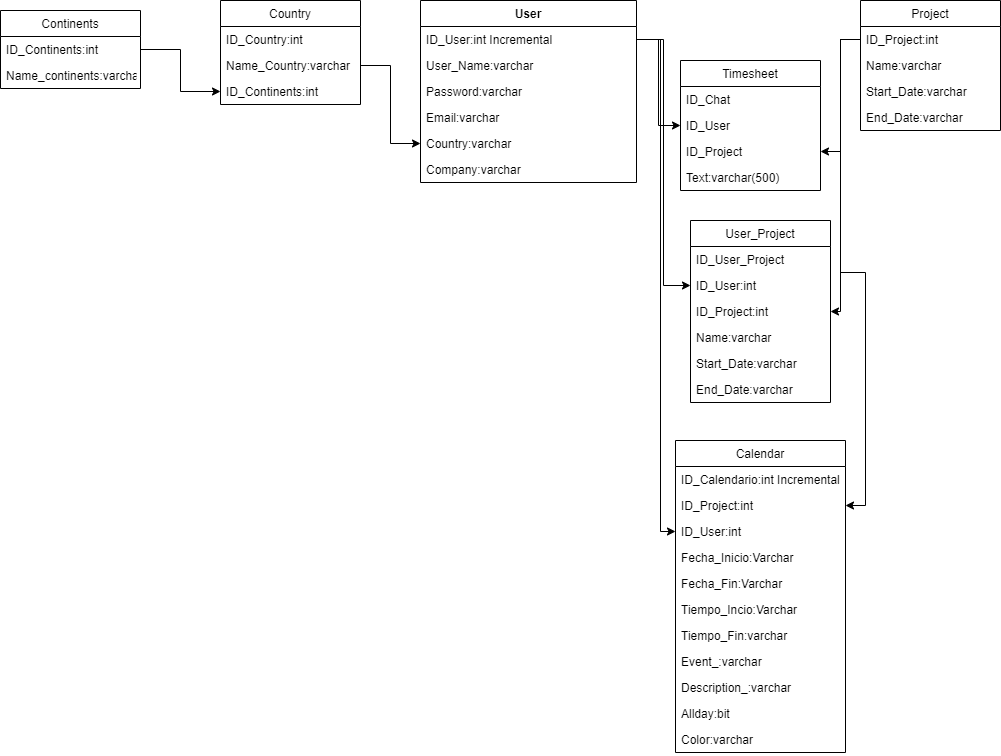

The diagram above was exported from draw.io. Its source (the exported page's mxGraphModel, read from the mxfile embedded in the PNG):
<mxGraphModel dx="1609" dy="428" grid="1" gridSize="10" guides="1" tooltips="1" connect="1" arrows="1" fold="1" page="1" pageScale="1" pageWidth="827" pageHeight="1169" math="0" shadow="0">
  <root>
    <mxCell id="WIyWlLk6GJQsqaUBKTNV-0" />
    <mxCell id="WIyWlLk6GJQsqaUBKTNV-1" parent="WIyWlLk6GJQsqaUBKTNV-0" />
    <mxCell id="zWIVrbU7ukOGvaXpXYat-5" value="User" style="swimlane;fontStyle=1;align=center;verticalAlign=top;childLayout=stackLayout;horizontal=1;startSize=26;horizontalStack=0;resizeParent=1;resizeParentMax=0;resizeLast=0;collapsible=1;marginBottom=0;" parent="WIyWlLk6GJQsqaUBKTNV-1" vertex="1">
      <mxGeometry x="210" y="100" width="216" height="182" as="geometry" />
    </mxCell>
    <mxCell id="zWIVrbU7ukOGvaXpXYat-6" value="ID_User:int Incremental" style="text;strokeColor=none;fillColor=none;align=left;verticalAlign=top;spacingLeft=4;spacingRight=4;overflow=hidden;rotatable=0;points=[[0,0.5],[1,0.5]];portConstraint=eastwest;" parent="zWIVrbU7ukOGvaXpXYat-5" vertex="1">
      <mxGeometry y="26" width="216" height="26" as="geometry" />
    </mxCell>
    <mxCell id="zWIVrbU7ukOGvaXpXYat-10" value="User_Name:varchar" style="text;strokeColor=none;fillColor=none;align=left;verticalAlign=top;spacingLeft=4;spacingRight=4;overflow=hidden;rotatable=0;points=[[0,0.5],[1,0.5]];portConstraint=eastwest;" parent="zWIVrbU7ukOGvaXpXYat-5" vertex="1">
      <mxGeometry y="52" width="216" height="26" as="geometry" />
    </mxCell>
    <mxCell id="zWIVrbU7ukOGvaXpXYat-11" value="Password:varchar" style="text;strokeColor=none;fillColor=none;align=left;verticalAlign=top;spacingLeft=4;spacingRight=4;overflow=hidden;rotatable=0;points=[[0,0.5],[1,0.5]];portConstraint=eastwest;" parent="zWIVrbU7ukOGvaXpXYat-5" vertex="1">
      <mxGeometry y="78" width="216" height="26" as="geometry" />
    </mxCell>
    <mxCell id="zWIVrbU7ukOGvaXpXYat-13" value="Email:varchar" style="text;strokeColor=none;fillColor=none;align=left;verticalAlign=top;spacingLeft=4;spacingRight=4;overflow=hidden;rotatable=0;points=[[0,0.5],[1,0.5]];portConstraint=eastwest;" parent="zWIVrbU7ukOGvaXpXYat-5" vertex="1">
      <mxGeometry y="104" width="216" height="26" as="geometry" />
    </mxCell>
    <mxCell id="zWIVrbU7ukOGvaXpXYat-12" value="Country:varchar" style="text;strokeColor=none;fillColor=none;align=left;verticalAlign=top;spacingLeft=4;spacingRight=4;overflow=hidden;rotatable=0;points=[[0,0.5],[1,0.5]];portConstraint=eastwest;" parent="zWIVrbU7ukOGvaXpXYat-5" vertex="1">
      <mxGeometry y="130" width="216" height="26" as="geometry" />
    </mxCell>
    <mxCell id="zWIVrbU7ukOGvaXpXYat-14" value="Company:varchar" style="text;strokeColor=none;fillColor=none;align=left;verticalAlign=top;spacingLeft=4;spacingRight=4;overflow=hidden;rotatable=0;points=[[0,0.5],[1,0.5]];portConstraint=eastwest;" parent="zWIVrbU7ukOGvaXpXYat-5" vertex="1">
      <mxGeometry y="156" width="216" height="26" as="geometry" />
    </mxCell>
    <mxCell id="zWIVrbU7ukOGvaXpXYat-16" value="User_Project" style="swimlane;fontStyle=0;childLayout=stackLayout;horizontal=1;startSize=26;fillColor=none;horizontalStack=0;resizeParent=1;resizeParentMax=0;resizeLast=0;collapsible=1;marginBottom=0;" parent="WIyWlLk6GJQsqaUBKTNV-1" vertex="1">
      <mxGeometry x="480" y="320" width="140" height="182" as="geometry" />
    </mxCell>
    <mxCell id="zWIVrbU7ukOGvaXpXYat-17" value="ID_User_Project" style="text;strokeColor=none;fillColor=none;align=left;verticalAlign=top;spacingLeft=4;spacingRight=4;overflow=hidden;rotatable=0;points=[[0,0.5],[1,0.5]];portConstraint=eastwest;" parent="zWIVrbU7ukOGvaXpXYat-16" vertex="1">
      <mxGeometry y="26" width="140" height="26" as="geometry" />
    </mxCell>
    <mxCell id="zWIVrbU7ukOGvaXpXYat-18" value="ID_User:int" style="text;strokeColor=none;fillColor=none;align=left;verticalAlign=top;spacingLeft=4;spacingRight=4;overflow=hidden;rotatable=0;points=[[0,0.5],[1,0.5]];portConstraint=eastwest;" parent="zWIVrbU7ukOGvaXpXYat-16" vertex="1">
      <mxGeometry y="52" width="140" height="26" as="geometry" />
    </mxCell>
    <mxCell id="zWIVrbU7ukOGvaXpXYat-35" value="ID_Project:int" style="text;strokeColor=none;fillColor=none;align=left;verticalAlign=top;spacingLeft=4;spacingRight=4;overflow=hidden;rotatable=0;points=[[0,0.5],[1,0.5]];portConstraint=eastwest;" parent="zWIVrbU7ukOGvaXpXYat-16" vertex="1">
      <mxGeometry y="78" width="140" height="26" as="geometry" />
    </mxCell>
    <mxCell id="zWIVrbU7ukOGvaXpXYat-19" value="Name:varchar" style="text;strokeColor=none;fillColor=none;align=left;verticalAlign=top;spacingLeft=4;spacingRight=4;overflow=hidden;rotatable=0;points=[[0,0.5],[1,0.5]];portConstraint=eastwest;" parent="zWIVrbU7ukOGvaXpXYat-16" vertex="1">
      <mxGeometry y="104" width="140" height="26" as="geometry" />
    </mxCell>
    <mxCell id="zWIVrbU7ukOGvaXpXYat-20" value="Start_Date:varchar" style="text;strokeColor=none;fillColor=none;align=left;verticalAlign=top;spacingLeft=4;spacingRight=4;overflow=hidden;rotatable=0;points=[[0,0.5],[1,0.5]];portConstraint=eastwest;" parent="zWIVrbU7ukOGvaXpXYat-16" vertex="1">
      <mxGeometry y="130" width="140" height="26" as="geometry" />
    </mxCell>
    <mxCell id="zWIVrbU7ukOGvaXpXYat-21" value="End_Date:varchar" style="text;strokeColor=none;fillColor=none;align=left;verticalAlign=top;spacingLeft=4;spacingRight=4;overflow=hidden;rotatable=0;points=[[0,0.5],[1,0.5]];portConstraint=eastwest;" parent="zWIVrbU7ukOGvaXpXYat-16" vertex="1">
      <mxGeometry y="156" width="140" height="26" as="geometry" />
    </mxCell>
    <mxCell id="zWIVrbU7ukOGvaXpXYat-22" value="Project" style="swimlane;fontStyle=0;childLayout=stackLayout;horizontal=1;startSize=26;fillColor=none;horizontalStack=0;resizeParent=1;resizeParentMax=0;resizeLast=0;collapsible=1;marginBottom=0;" parent="WIyWlLk6GJQsqaUBKTNV-1" vertex="1">
      <mxGeometry x="650" y="100" width="140" height="130" as="geometry" />
    </mxCell>
    <mxCell id="zWIVrbU7ukOGvaXpXYat-23" value="ID_Project:int" style="text;strokeColor=none;fillColor=none;align=left;verticalAlign=top;spacingLeft=4;spacingRight=4;overflow=hidden;rotatable=0;points=[[0,0.5],[1,0.5]];portConstraint=eastwest;" parent="zWIVrbU7ukOGvaXpXYat-22" vertex="1">
      <mxGeometry y="26" width="140" height="26" as="geometry" />
    </mxCell>
    <mxCell id="zWIVrbU7ukOGvaXpXYat-24" value="Name:varchar" style="text;strokeColor=none;fillColor=none;align=left;verticalAlign=top;spacingLeft=4;spacingRight=4;overflow=hidden;rotatable=0;points=[[0,0.5],[1,0.5]];portConstraint=eastwest;" parent="zWIVrbU7ukOGvaXpXYat-22" vertex="1">
      <mxGeometry y="52" width="140" height="26" as="geometry" />
    </mxCell>
    <mxCell id="zWIVrbU7ukOGvaXpXYat-25" value="Start_Date:varchar" style="text;strokeColor=none;fillColor=none;align=left;verticalAlign=top;spacingLeft=4;spacingRight=4;overflow=hidden;rotatable=0;points=[[0,0.5],[1,0.5]];portConstraint=eastwest;" parent="zWIVrbU7ukOGvaXpXYat-22" vertex="1">
      <mxGeometry y="78" width="140" height="26" as="geometry" />
    </mxCell>
    <mxCell id="zWIVrbU7ukOGvaXpXYat-26" value="End_Date:varchar" style="text;strokeColor=none;fillColor=none;align=left;verticalAlign=top;spacingLeft=4;spacingRight=4;overflow=hidden;rotatable=0;points=[[0,0.5],[1,0.5]];portConstraint=eastwest;" parent="zWIVrbU7ukOGvaXpXYat-22" vertex="1">
      <mxGeometry y="104" width="140" height="26" as="geometry" />
    </mxCell>
    <mxCell id="zWIVrbU7ukOGvaXpXYat-27" value="Country" style="swimlane;fontStyle=0;childLayout=stackLayout;horizontal=1;startSize=26;fillColor=none;horizontalStack=0;resizeParent=1;resizeParentMax=0;resizeLast=0;collapsible=1;marginBottom=0;" parent="WIyWlLk6GJQsqaUBKTNV-1" vertex="1">
      <mxGeometry x="10" y="100" width="140" height="104" as="geometry" />
    </mxCell>
    <mxCell id="zWIVrbU7ukOGvaXpXYat-28" value="ID_Country:int" style="text;strokeColor=none;fillColor=none;align=left;verticalAlign=top;spacingLeft=4;spacingRight=4;overflow=hidden;rotatable=0;points=[[0,0.5],[1,0.5]];portConstraint=eastwest;" parent="zWIVrbU7ukOGvaXpXYat-27" vertex="1">
      <mxGeometry y="26" width="140" height="26" as="geometry" />
    </mxCell>
    <mxCell id="zWIVrbU7ukOGvaXpXYat-29" value="Name_Country:varchar" style="text;strokeColor=none;fillColor=none;align=left;verticalAlign=top;spacingLeft=4;spacingRight=4;overflow=hidden;rotatable=0;points=[[0,0.5],[1,0.5]];portConstraint=eastwest;" parent="zWIVrbU7ukOGvaXpXYat-27" vertex="1">
      <mxGeometry y="52" width="140" height="26" as="geometry" />
    </mxCell>
    <mxCell id="zWIVrbU7ukOGvaXpXYat-30" value="ID_Continents:int" style="text;strokeColor=none;fillColor=none;align=left;verticalAlign=top;spacingLeft=4;spacingRight=4;overflow=hidden;rotatable=0;points=[[0,0.5],[1,0.5]];portConstraint=eastwest;" parent="zWIVrbU7ukOGvaXpXYat-27" vertex="1">
      <mxGeometry y="78" width="140" height="26" as="geometry" />
    </mxCell>
    <mxCell id="zWIVrbU7ukOGvaXpXYat-31" value="Continents" style="swimlane;fontStyle=0;childLayout=stackLayout;horizontal=1;startSize=26;fillColor=none;horizontalStack=0;resizeParent=1;resizeParentMax=0;resizeLast=0;collapsible=1;marginBottom=0;" parent="WIyWlLk6GJQsqaUBKTNV-1" vertex="1">
      <mxGeometry x="-210" y="110" width="140" height="78" as="geometry" />
    </mxCell>
    <mxCell id="zWIVrbU7ukOGvaXpXYat-32" value="ID_Continents:int" style="text;strokeColor=none;fillColor=none;align=left;verticalAlign=top;spacingLeft=4;spacingRight=4;overflow=hidden;rotatable=0;points=[[0,0.5],[1,0.5]];portConstraint=eastwest;" parent="zWIVrbU7ukOGvaXpXYat-31" vertex="1">
      <mxGeometry y="26" width="140" height="26" as="geometry" />
    </mxCell>
    <mxCell id="zWIVrbU7ukOGvaXpXYat-33" value="Name_continents:varchar" style="text;strokeColor=none;fillColor=none;align=left;verticalAlign=top;spacingLeft=4;spacingRight=4;overflow=hidden;rotatable=0;points=[[0,0.5],[1,0.5]];portConstraint=eastwest;" parent="zWIVrbU7ukOGvaXpXYat-31" vertex="1">
      <mxGeometry y="52" width="140" height="26" as="geometry" />
    </mxCell>
    <mxCell id="zWIVrbU7ukOGvaXpXYat-36" style="edgeStyle=orthogonalEdgeStyle;rounded=0;orthogonalLoop=1;jettySize=auto;html=1;exitX=1;exitY=0.5;exitDx=0;exitDy=0;entryX=0;entryY=0.5;entryDx=0;entryDy=0;" parent="WIyWlLk6GJQsqaUBKTNV-1" source="zWIVrbU7ukOGvaXpXYat-32" target="zWIVrbU7ukOGvaXpXYat-30" edge="1">
      <mxGeometry relative="1" as="geometry" />
    </mxCell>
    <mxCell id="zWIVrbU7ukOGvaXpXYat-37" style="edgeStyle=orthogonalEdgeStyle;rounded=0;orthogonalLoop=1;jettySize=auto;html=1;exitX=1;exitY=0.5;exitDx=0;exitDy=0;entryX=0;entryY=0.5;entryDx=0;entryDy=0;" parent="WIyWlLk6GJQsqaUBKTNV-1" source="zWIVrbU7ukOGvaXpXYat-29" target="zWIVrbU7ukOGvaXpXYat-12" edge="1">
      <mxGeometry relative="1" as="geometry" />
    </mxCell>
    <mxCell id="zWIVrbU7ukOGvaXpXYat-38" style="edgeStyle=orthogonalEdgeStyle;rounded=0;orthogonalLoop=1;jettySize=auto;html=1;exitX=1;exitY=0.5;exitDx=0;exitDy=0;entryX=0;entryY=0.5;entryDx=0;entryDy=0;" parent="WIyWlLk6GJQsqaUBKTNV-1" source="zWIVrbU7ukOGvaXpXYat-6" target="zWIVrbU7ukOGvaXpXYat-18" edge="1">
      <mxGeometry relative="1" as="geometry" />
    </mxCell>
    <mxCell id="HPW7NV9VhkHjIj8IgnlH-0" value="Timesheet" style="swimlane;fontStyle=0;childLayout=stackLayout;horizontal=1;startSize=26;fillColor=none;horizontalStack=0;resizeParent=1;resizeParentMax=0;resizeLast=0;collapsible=1;marginBottom=0;" parent="WIyWlLk6GJQsqaUBKTNV-1" vertex="1">
      <mxGeometry x="470" y="160" width="140" height="130" as="geometry" />
    </mxCell>
    <mxCell id="HPW7NV9VhkHjIj8IgnlH-3" value="ID_Chat" style="text;strokeColor=none;fillColor=none;align=left;verticalAlign=top;spacingLeft=4;spacingRight=4;overflow=hidden;rotatable=0;points=[[0,0.5],[1,0.5]];portConstraint=eastwest;" parent="HPW7NV9VhkHjIj8IgnlH-0" vertex="1">
      <mxGeometry y="26" width="140" height="26" as="geometry" />
    </mxCell>
    <mxCell id="HPW7NV9VhkHjIj8IgnlH-1" value="ID_User" style="text;strokeColor=none;fillColor=none;align=left;verticalAlign=top;spacingLeft=4;spacingRight=4;overflow=hidden;rotatable=0;points=[[0,0.5],[1,0.5]];portConstraint=eastwest;" parent="HPW7NV9VhkHjIj8IgnlH-0" vertex="1">
      <mxGeometry y="52" width="140" height="26" as="geometry" />
    </mxCell>
    <mxCell id="HPW7NV9VhkHjIj8IgnlH-2" value="ID_Project" style="text;strokeColor=none;fillColor=none;align=left;verticalAlign=top;spacingLeft=4;spacingRight=4;overflow=hidden;rotatable=0;points=[[0,0.5],[1,0.5]];portConstraint=eastwest;" parent="HPW7NV9VhkHjIj8IgnlH-0" vertex="1">
      <mxGeometry y="78" width="140" height="26" as="geometry" />
    </mxCell>
    <mxCell id="HPW7NV9VhkHjIj8IgnlH-4" value="Text:varchar(500)" style="text;strokeColor=none;fillColor=none;align=left;verticalAlign=top;spacingLeft=4;spacingRight=4;overflow=hidden;rotatable=0;points=[[0,0.5],[1,0.5]];portConstraint=eastwest;" parent="HPW7NV9VhkHjIj8IgnlH-0" vertex="1">
      <mxGeometry y="104" width="140" height="26" as="geometry" />
    </mxCell>
    <mxCell id="HPW7NV9VhkHjIj8IgnlH-6" style="edgeStyle=orthogonalEdgeStyle;rounded=0;orthogonalLoop=1;jettySize=auto;html=1;entryX=0;entryY=0.5;entryDx=0;entryDy=0;" parent="WIyWlLk6GJQsqaUBKTNV-1" source="zWIVrbU7ukOGvaXpXYat-6" target="HPW7NV9VhkHjIj8IgnlH-1" edge="1">
      <mxGeometry relative="1" as="geometry">
        <Array as="points">
          <mxPoint x="448" y="139" />
          <mxPoint x="448" y="225" />
        </Array>
      </mxGeometry>
    </mxCell>
    <mxCell id="hsgxrempwVKS5RV544RA-0" value="Calendar" style="swimlane;fontStyle=0;childLayout=stackLayout;horizontal=1;startSize=26;fillColor=none;horizontalStack=0;resizeParent=1;resizeParentMax=0;resizeLast=0;collapsible=1;marginBottom=0;" parent="WIyWlLk6GJQsqaUBKTNV-1" vertex="1">
      <mxGeometry x="465" y="540" width="170" height="312" as="geometry" />
    </mxCell>
    <mxCell id="hsgxrempwVKS5RV544RA-1" value="ID_Calendario:int Incremental" style="text;strokeColor=none;fillColor=none;align=left;verticalAlign=top;spacingLeft=4;spacingRight=4;overflow=hidden;rotatable=0;points=[[0,0.5],[1,0.5]];portConstraint=eastwest;" parent="hsgxrempwVKS5RV544RA-0" vertex="1">
      <mxGeometry y="26" width="170" height="26" as="geometry" />
    </mxCell>
    <mxCell id="hsgxrempwVKS5RV544RA-4" value="ID_Project:int" style="text;strokeColor=none;fillColor=none;align=left;verticalAlign=top;spacingLeft=4;spacingRight=4;overflow=hidden;rotatable=0;points=[[0,0.5],[1,0.5]];portConstraint=eastwest;" parent="hsgxrempwVKS5RV544RA-0" vertex="1">
      <mxGeometry y="52" width="170" height="26" as="geometry" />
    </mxCell>
    <mxCell id="hsgxrempwVKS5RV544RA-8" value="ID_User:int" style="text;strokeColor=none;fillColor=none;align=left;verticalAlign=top;spacingLeft=4;spacingRight=4;overflow=hidden;rotatable=0;points=[[0,0.5],[1,0.5]];portConstraint=eastwest;" parent="hsgxrempwVKS5RV544RA-0" vertex="1">
      <mxGeometry y="78" width="170" height="26" as="geometry" />
    </mxCell>
    <mxCell id="hsgxrempwVKS5RV544RA-5" value="Fecha_Inicio:Varchar" style="text;strokeColor=none;fillColor=none;align=left;verticalAlign=top;spacingLeft=4;spacingRight=4;overflow=hidden;rotatable=0;points=[[0,0.5],[1,0.5]];portConstraint=eastwest;" parent="hsgxrempwVKS5RV544RA-0" vertex="1">
      <mxGeometry y="104" width="170" height="26" as="geometry" />
    </mxCell>
    <mxCell id="hsgxrempwVKS5RV544RA-10" value="Fecha_Fin:Varchar" style="text;strokeColor=none;fillColor=none;align=left;verticalAlign=top;spacingLeft=4;spacingRight=4;overflow=hidden;rotatable=0;points=[[0,0.5],[1,0.5]];portConstraint=eastwest;" parent="hsgxrempwVKS5RV544RA-0" vertex="1">
      <mxGeometry y="130" width="170" height="26" as="geometry" />
    </mxCell>
    <mxCell id="hsgxrempwVKS5RV544RA-11" value="Tiempo_Incio:Varchar" style="text;strokeColor=none;fillColor=none;align=left;verticalAlign=top;spacingLeft=4;spacingRight=4;overflow=hidden;rotatable=0;points=[[0,0.5],[1,0.5]];portConstraint=eastwest;" parent="hsgxrempwVKS5RV544RA-0" vertex="1">
      <mxGeometry y="156" width="170" height="26" as="geometry" />
    </mxCell>
    <mxCell id="hsgxrempwVKS5RV544RA-3" value="Tiempo_Fin:varchar" style="text;strokeColor=none;fillColor=none;align=left;verticalAlign=top;spacingLeft=4;spacingRight=4;overflow=hidden;rotatable=0;points=[[0,0.5],[1,0.5]];portConstraint=eastwest;" parent="hsgxrempwVKS5RV544RA-0" vertex="1">
      <mxGeometry y="182" width="170" height="26" as="geometry" />
    </mxCell>
    <mxCell id="hsgxrempwVKS5RV544RA-13" value="Event_:varchar" style="text;strokeColor=none;fillColor=none;align=left;verticalAlign=top;spacingLeft=4;spacingRight=4;overflow=hidden;rotatable=0;points=[[0,0.5],[1,0.5]];portConstraint=eastwest;" parent="hsgxrempwVKS5RV544RA-0" vertex="1">
      <mxGeometry y="208" width="170" height="26" as="geometry" />
    </mxCell>
    <mxCell id="hsgxrempwVKS5RV544RA-12" value="Description_:varchar" style="text;strokeColor=none;fillColor=none;align=left;verticalAlign=top;spacingLeft=4;spacingRight=4;overflow=hidden;rotatable=0;points=[[0,0.5],[1,0.5]];portConstraint=eastwest;" parent="hsgxrempwVKS5RV544RA-0" vertex="1">
      <mxGeometry y="234" width="170" height="26" as="geometry" />
    </mxCell>
    <mxCell id="hsgxrempwVKS5RV544RA-14" value="Allday:bit" style="text;strokeColor=none;fillColor=none;align=left;verticalAlign=top;spacingLeft=4;spacingRight=4;overflow=hidden;rotatable=0;points=[[0,0.5],[1,0.5]];portConstraint=eastwest;" parent="hsgxrempwVKS5RV544RA-0" vertex="1">
      <mxGeometry y="260" width="170" height="26" as="geometry" />
    </mxCell>
    <mxCell id="hsgxrempwVKS5RV544RA-15" value="Color:varchar" style="text;strokeColor=none;fillColor=none;align=left;verticalAlign=top;spacingLeft=4;spacingRight=4;overflow=hidden;rotatable=0;points=[[0,0.5],[1,0.5]];portConstraint=eastwest;" parent="hsgxrempwVKS5RV544RA-0" vertex="1">
      <mxGeometry y="286" width="170" height="26" as="geometry" />
    </mxCell>
    <mxCell id="hsgxrempwVKS5RV544RA-16" style="edgeStyle=orthogonalEdgeStyle;rounded=0;orthogonalLoop=1;jettySize=auto;html=1;exitX=1;exitY=0.5;exitDx=0;exitDy=0;entryX=0;entryY=0.5;entryDx=0;entryDy=0;" parent="WIyWlLk6GJQsqaUBKTNV-1" source="zWIVrbU7ukOGvaXpXYat-6" target="hsgxrempwVKS5RV544RA-8" edge="1">
      <mxGeometry relative="1" as="geometry">
        <Array as="points">
          <mxPoint x="450" y="139" />
          <mxPoint x="450" y="631" />
        </Array>
      </mxGeometry>
    </mxCell>
    <mxCell id="hsgxrempwVKS5RV544RA-17" style="edgeStyle=orthogonalEdgeStyle;rounded=0;orthogonalLoop=1;jettySize=auto;html=1;exitX=0;exitY=0.5;exitDx=0;exitDy=0;entryX=1;entryY=0.5;entryDx=0;entryDy=0;strokeColor=default;" parent="WIyWlLk6GJQsqaUBKTNV-1" source="zWIVrbU7ukOGvaXpXYat-23" target="hsgxrempwVKS5RV544RA-4" edge="1">
      <mxGeometry relative="1" as="geometry" />
    </mxCell>
    <mxCell id="hsgxrempwVKS5RV544RA-18" style="edgeStyle=orthogonalEdgeStyle;rounded=0;orthogonalLoop=1;jettySize=auto;html=1;exitX=0;exitY=0.5;exitDx=0;exitDy=0;entryX=1;entryY=0.5;entryDx=0;entryDy=0;startArrow=none;startFill=0;endArrow=classic;endFill=1;strokeColor=default;" parent="WIyWlLk6GJQsqaUBKTNV-1" source="zWIVrbU7ukOGvaXpXYat-23" target="HPW7NV9VhkHjIj8IgnlH-2" edge="1">
      <mxGeometry relative="1" as="geometry" />
    </mxCell>
    <mxCell id="hsgxrempwVKS5RV544RA-19" style="edgeStyle=orthogonalEdgeStyle;rounded=0;orthogonalLoop=1;jettySize=auto;html=1;exitX=0;exitY=0.5;exitDx=0;exitDy=0;startArrow=none;startFill=0;endArrow=classic;endFill=1;strokeColor=default;" parent="WIyWlLk6GJQsqaUBKTNV-1" source="zWIVrbU7ukOGvaXpXYat-23" target="zWIVrbU7ukOGvaXpXYat-35" edge="1">
      <mxGeometry relative="1" as="geometry">
        <Array as="points">
          <mxPoint x="630" y="139" />
          <mxPoint x="630" y="411" />
        </Array>
      </mxGeometry>
    </mxCell>
  </root>
</mxGraphModel>